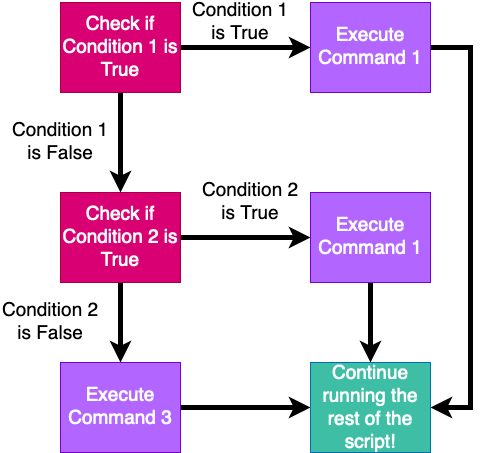

The diagram above was exported from draw.io. Its source (the exported page's mxGraphModel, read from the mxfile embedded in the PNG):
<mxGraphModel dx="1186" dy="780" grid="1" gridSize="10" guides="1" tooltips="1" connect="1" arrows="1" fold="1" page="1" pageScale="1" pageWidth="850" pageHeight="1100" math="0" shadow="0">
  <root>
    <mxCell id="0" />
    <mxCell id="1" parent="0" />
    <mxCell id="V-tQpWYwph8SSr_KDTwo-6" value="" style="edgeStyle=orthogonalEdgeStyle;rounded=0;orthogonalLoop=1;jettySize=auto;html=1;fontSize=19;strokeWidth=5;" edge="1" parent="1" source="V-tQpWYwph8SSr_KDTwo-1" target="V-tQpWYwph8SSr_KDTwo-5">
      <mxGeometry relative="1" as="geometry">
        <Array as="points">
          <mxPoint x="220" y="190" />
          <mxPoint x="220" y="190" />
        </Array>
      </mxGeometry>
    </mxCell>
    <mxCell id="V-tQpWYwph8SSr_KDTwo-11" value="" style="edgeStyle=orthogonalEdgeStyle;rounded=0;orthogonalLoop=1;jettySize=auto;html=1;fontSize=19;strokeWidth=5;" edge="1" parent="1" source="V-tQpWYwph8SSr_KDTwo-1" target="V-tQpWYwph8SSr_KDTwo-10">
      <mxGeometry relative="1" as="geometry" />
    </mxCell>
    <mxCell id="V-tQpWYwph8SSr_KDTwo-1" value="Check if Condition 1 is True" style="rounded=0;whiteSpace=wrap;html=1;fillColor=#d80073;strokeColor=#A50040;fontColor=#ffffff;fontSize=19;glass=0;" vertex="1" parent="1">
      <mxGeometry x="160" y="50" width="120" height="90" as="geometry" />
    </mxCell>
    <mxCell id="V-tQpWYwph8SSr_KDTwo-23" style="edgeStyle=orthogonalEdgeStyle;rounded=0;orthogonalLoop=1;jettySize=auto;html=1;exitX=1;exitY=0.5;exitDx=0;exitDy=0;entryX=1;entryY=0.5;entryDx=0;entryDy=0;fontSize=19;strokeWidth=5;" edge="1" parent="1" source="V-tQpWYwph8SSr_KDTwo-10" target="V-tQpWYwph8SSr_KDTwo-20">
      <mxGeometry relative="1" as="geometry">
        <Array as="points">
          <mxPoint x="570" y="95" />
          <mxPoint x="570" y="455" />
        </Array>
      </mxGeometry>
    </mxCell>
    <mxCell id="V-tQpWYwph8SSr_KDTwo-10" value="Execute Command 1" style="rounded=0;whiteSpace=wrap;html=1;fillColor=#B266FF;strokeColor=#7700CC;fontColor=#ffffff;fontSize=19;glass=0;" vertex="1" parent="1">
      <mxGeometry x="410" y="50" width="120" height="90" as="geometry" />
    </mxCell>
    <mxCell id="V-tQpWYwph8SSr_KDTwo-14" value="" style="edgeStyle=orthogonalEdgeStyle;rounded=0;orthogonalLoop=1;jettySize=auto;html=1;fontSize=19;strokeWidth=5;" edge="1" parent="1" source="V-tQpWYwph8SSr_KDTwo-5" target="V-tQpWYwph8SSr_KDTwo-13">
      <mxGeometry relative="1" as="geometry" />
    </mxCell>
    <mxCell id="V-tQpWYwph8SSr_KDTwo-17" style="edgeStyle=orthogonalEdgeStyle;rounded=0;orthogonalLoop=1;jettySize=auto;html=1;exitX=1;exitY=0.5;exitDx=0;exitDy=0;entryX=0;entryY=0.5;entryDx=0;entryDy=0;fontSize=19;strokeWidth=5;" edge="1" parent="1" source="V-tQpWYwph8SSr_KDTwo-5" target="V-tQpWYwph8SSr_KDTwo-16">
      <mxGeometry relative="1" as="geometry" />
    </mxCell>
    <mxCell id="V-tQpWYwph8SSr_KDTwo-5" value="Check if Condition 2 is True" style="rounded=0;whiteSpace=wrap;html=1;fillColor=#d80073;strokeColor=#A50040;fontColor=#ffffff;fontSize=19;glass=0;" vertex="1" parent="1">
      <mxGeometry x="160" y="240" width="120" height="90" as="geometry" />
    </mxCell>
    <mxCell id="V-tQpWYwph8SSr_KDTwo-21" style="edgeStyle=orthogonalEdgeStyle;rounded=0;orthogonalLoop=1;jettySize=auto;html=1;exitX=1;exitY=0.5;exitDx=0;exitDy=0;entryX=0;entryY=0.5;entryDx=0;entryDy=0;fontSize=19;strokeWidth=5;" edge="1" parent="1" source="V-tQpWYwph8SSr_KDTwo-13" target="V-tQpWYwph8SSr_KDTwo-20">
      <mxGeometry relative="1" as="geometry" />
    </mxCell>
    <mxCell id="V-tQpWYwph8SSr_KDTwo-13" value="Execute Command 3" style="rounded=0;whiteSpace=wrap;html=1;fillColor=#B266FF;strokeColor=#7700CC;fontColor=#ffffff;fontSize=19;glass=0;" vertex="1" parent="1">
      <mxGeometry x="160" y="410" width="120" height="90" as="geometry" />
    </mxCell>
    <mxCell id="V-tQpWYwph8SSr_KDTwo-7" value="Condition 1 is False" style="text;html=1;strokeColor=none;fillColor=none;align=center;verticalAlign=middle;whiteSpace=wrap;rounded=0;glass=0;fontSize=19;" vertex="1" parent="1">
      <mxGeometry x="110" y="180" width="100" height="20" as="geometry" />
    </mxCell>
    <mxCell id="V-tQpWYwph8SSr_KDTwo-12" value="Condition 1 is True" style="text;html=1;strokeColor=none;fillColor=none;align=center;verticalAlign=middle;whiteSpace=wrap;rounded=0;glass=0;fontSize=19;" vertex="1" parent="1">
      <mxGeometry x="290" y="60" width="100" height="20" as="geometry" />
    </mxCell>
    <mxCell id="V-tQpWYwph8SSr_KDTwo-15" value="Condition 2 is False" style="text;html=1;strokeColor=none;fillColor=none;align=center;verticalAlign=middle;whiteSpace=wrap;rounded=0;glass=0;fontSize=19;" vertex="1" parent="1">
      <mxGeometry x="100" y="360" width="100" height="20" as="geometry" />
    </mxCell>
    <mxCell id="V-tQpWYwph8SSr_KDTwo-22" style="edgeStyle=orthogonalEdgeStyle;rounded=0;orthogonalLoop=1;jettySize=auto;html=1;exitX=0.5;exitY=1;exitDx=0;exitDy=0;entryX=0.5;entryY=0;entryDx=0;entryDy=0;fontSize=19;strokeWidth=5;" edge="1" parent="1" source="V-tQpWYwph8SSr_KDTwo-16" target="V-tQpWYwph8SSr_KDTwo-20">
      <mxGeometry relative="1" as="geometry" />
    </mxCell>
    <mxCell id="V-tQpWYwph8SSr_KDTwo-16" value="Execute Command 1" style="rounded=0;whiteSpace=wrap;html=1;fillColor=#B266FF;strokeColor=#7700CC;fontColor=#ffffff;fontSize=19;glass=0;" vertex="1" parent="1">
      <mxGeometry x="410" y="240" width="120" height="90" as="geometry" />
    </mxCell>
    <mxCell id="V-tQpWYwph8SSr_KDTwo-18" value="Condition 2 is True" style="text;html=1;strokeColor=none;fillColor=none;align=center;verticalAlign=middle;whiteSpace=wrap;rounded=0;glass=0;fontSize=19;" vertex="1" parent="1">
      <mxGeometry x="300" y="240" width="100" height="20" as="geometry" />
    </mxCell>
    <mxCell id="V-tQpWYwph8SSr_KDTwo-20" value="Continue running the rest of the script!" style="rounded=0;whiteSpace=wrap;html=1;fillColor=#3EBFA5;strokeColor=#006EAF;fontColor=#ffffff;fontSize=19;glass=0;" vertex="1" parent="1">
      <mxGeometry x="410" y="410" width="120" height="90" as="geometry" />
    </mxCell>
  </root>
</mxGraphModel>